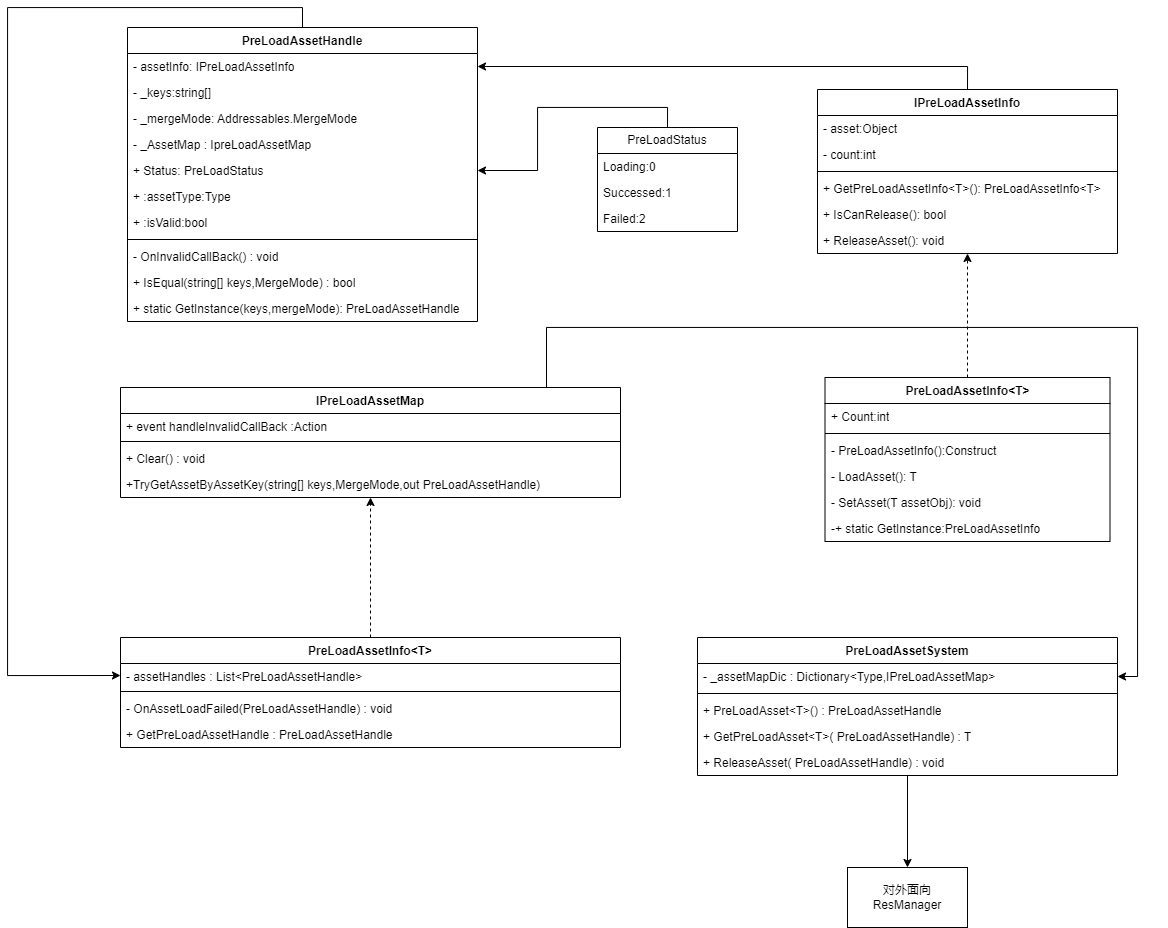

The diagram above was exported from draw.io. Its source (the exported page's mxGraphModel, read from the mxfile embedded in the PNG):
<mxGraphModel dx="1275" dy="959" grid="1" gridSize="10" guides="1" tooltips="1" connect="1" arrows="1" fold="1" page="1" pageScale="1" pageWidth="827" pageHeight="1169" math="0" shadow="0">
  <root>
    <mxCell id="0" />
    <mxCell id="1" parent="0" />
    <mxCell id="CUwsKCwhDQyDisWnM7Lx-76" style="edgeStyle=orthogonalEdgeStyle;rounded=0;orthogonalLoop=1;jettySize=auto;html=1;exitX=0.5;exitY=0;exitDx=0;exitDy=0;entryX=0;entryY=0.5;entryDx=0;entryDy=0;" edge="1" parent="1" source="CUwsKCwhDQyDisWnM7Lx-1" target="CUwsKCwhDQyDisWnM7Lx-70">
      <mxGeometry relative="1" as="geometry">
        <Array as="points">
          <mxPoint x="95" y="240" />
          <mxPoint x="-200" y="240" />
          <mxPoint x="-200" y="908" />
        </Array>
      </mxGeometry>
    </mxCell>
    <mxCell id="CUwsKCwhDQyDisWnM7Lx-1" value="PreLoadAssetHandle" style="swimlane;fontStyle=1;align=center;verticalAlign=top;childLayout=stackLayout;horizontal=1;startSize=26;horizontalStack=0;resizeParent=1;resizeParentMax=0;resizeLast=0;collapsible=1;marginBottom=0;whiteSpace=wrap;html=1;" vertex="1" parent="1">
      <mxGeometry x="-80" y="260" width="350" height="294" as="geometry">
        <mxRectangle x="130" y="370" width="160" height="30" as="alternateBounds" />
      </mxGeometry>
    </mxCell>
    <mxCell id="CUwsKCwhDQyDisWnM7Lx-2" value="- assetInfo: IPreLoadAssetInfo" style="text;strokeColor=none;fillColor=none;align=left;verticalAlign=top;spacingLeft=4;spacingRight=4;overflow=hidden;rotatable=0;points=[[0,0.5],[1,0.5]];portConstraint=eastwest;whiteSpace=wrap;html=1;" vertex="1" parent="CUwsKCwhDQyDisWnM7Lx-1">
      <mxGeometry y="26" width="350" height="26" as="geometry" />
    </mxCell>
    <mxCell id="CUwsKCwhDQyDisWnM7Lx-38" value="- _keys:string[]" style="text;strokeColor=none;fillColor=none;align=left;verticalAlign=top;spacingLeft=4;spacingRight=4;overflow=hidden;rotatable=0;points=[[0,0.5],[1,0.5]];portConstraint=eastwest;whiteSpace=wrap;html=1;" vertex="1" parent="CUwsKCwhDQyDisWnM7Lx-1">
      <mxGeometry y="52" width="350" height="26" as="geometry" />
    </mxCell>
    <mxCell id="CUwsKCwhDQyDisWnM7Lx-39" value="- _mergeMode: Addressables.MergeMode" style="text;strokeColor=none;fillColor=none;align=left;verticalAlign=top;spacingLeft=4;spacingRight=4;overflow=hidden;rotatable=0;points=[[0,0.5],[1,0.5]];portConstraint=eastwest;whiteSpace=wrap;html=1;" vertex="1" parent="CUwsKCwhDQyDisWnM7Lx-1">
      <mxGeometry y="78" width="350" height="26" as="geometry" />
    </mxCell>
    <mxCell id="CUwsKCwhDQyDisWnM7Lx-40" value="- _AssetMap : IpreLoadAssetMap" style="text;strokeColor=none;fillColor=none;align=left;verticalAlign=top;spacingLeft=4;spacingRight=4;overflow=hidden;rotatable=0;points=[[0,0.5],[1,0.5]];portConstraint=eastwest;whiteSpace=wrap;html=1;" vertex="1" parent="CUwsKCwhDQyDisWnM7Lx-1">
      <mxGeometry y="104" width="350" height="26" as="geometry" />
    </mxCell>
    <mxCell id="CUwsKCwhDQyDisWnM7Lx-5" value="+ Status:&amp;nbsp;PreLoadStatus" style="text;strokeColor=none;fillColor=none;align=left;verticalAlign=top;spacingLeft=4;spacingRight=4;overflow=hidden;rotatable=0;points=[[0,0.5],[1,0.5]];portConstraint=eastwest;whiteSpace=wrap;html=1;" vertex="1" parent="CUwsKCwhDQyDisWnM7Lx-1">
      <mxGeometry y="130" width="350" height="26" as="geometry" />
    </mxCell>
    <mxCell id="CUwsKCwhDQyDisWnM7Lx-36" value="+ :assetType:Type" style="text;strokeColor=none;fillColor=none;align=left;verticalAlign=top;spacingLeft=4;spacingRight=4;overflow=hidden;rotatable=0;points=[[0,0.5],[1,0.5]];portConstraint=eastwest;whiteSpace=wrap;html=1;" vertex="1" parent="CUwsKCwhDQyDisWnM7Lx-1">
      <mxGeometry y="156" width="350" height="26" as="geometry" />
    </mxCell>
    <mxCell id="CUwsKCwhDQyDisWnM7Lx-37" value="+ :isValid:bool" style="text;strokeColor=none;fillColor=none;align=left;verticalAlign=top;spacingLeft=4;spacingRight=4;overflow=hidden;rotatable=0;points=[[0,0.5],[1,0.5]];portConstraint=eastwest;whiteSpace=wrap;html=1;" vertex="1" parent="CUwsKCwhDQyDisWnM7Lx-1">
      <mxGeometry y="182" width="350" height="26" as="geometry" />
    </mxCell>
    <mxCell id="CUwsKCwhDQyDisWnM7Lx-3" value="" style="line;strokeWidth=1;fillColor=none;align=left;verticalAlign=middle;spacingTop=-1;spacingLeft=3;spacingRight=3;rotatable=0;labelPosition=right;points=[];portConstraint=eastwest;strokeColor=inherit;" vertex="1" parent="CUwsKCwhDQyDisWnM7Lx-1">
      <mxGeometry y="208" width="350" height="8" as="geometry" />
    </mxCell>
    <mxCell id="CUwsKCwhDQyDisWnM7Lx-42" value="- OnInvalidCallBack() : void" style="text;strokeColor=none;fillColor=none;align=left;verticalAlign=top;spacingLeft=4;spacingRight=4;overflow=hidden;rotatable=0;points=[[0,0.5],[1,0.5]];portConstraint=eastwest;whiteSpace=wrap;html=1;" vertex="1" parent="CUwsKCwhDQyDisWnM7Lx-1">
      <mxGeometry y="216" width="350" height="26" as="geometry" />
    </mxCell>
    <mxCell id="CUwsKCwhDQyDisWnM7Lx-41" value="+ IsEqual(string[] keys,MergeMode) : bool" style="text;strokeColor=none;fillColor=none;align=left;verticalAlign=top;spacingLeft=4;spacingRight=4;overflow=hidden;rotatable=0;points=[[0,0.5],[1,0.5]];portConstraint=eastwest;whiteSpace=wrap;html=1;" vertex="1" parent="CUwsKCwhDQyDisWnM7Lx-1">
      <mxGeometry y="242" width="350" height="26" as="geometry" />
    </mxCell>
    <mxCell id="CUwsKCwhDQyDisWnM7Lx-31" value="+ static GetInstance(keys,mergeMode): PreLoadAssetHandle" style="text;strokeColor=none;fillColor=none;align=left;verticalAlign=top;spacingLeft=4;spacingRight=4;overflow=hidden;rotatable=0;points=[[0,0.5],[1,0.5]];portConstraint=eastwest;whiteSpace=wrap;html=1;" vertex="1" parent="CUwsKCwhDQyDisWnM7Lx-1">
      <mxGeometry y="268" width="350" height="26" as="geometry" />
    </mxCell>
    <mxCell id="CUwsKCwhDQyDisWnM7Lx-18" value="" style="group" vertex="1" connectable="0" parent="1">
      <mxGeometry x="610" y="322" width="350" height="340" as="geometry" />
    </mxCell>
    <mxCell id="CUwsKCwhDQyDisWnM7Lx-22" style="edgeStyle=orthogonalEdgeStyle;rounded=0;orthogonalLoop=1;jettySize=auto;html=1;exitX=0.5;exitY=0;exitDx=0;exitDy=0;dashed=1;" edge="1" parent="CUwsKCwhDQyDisWnM7Lx-18" source="CUwsKCwhDQyDisWnM7Lx-8" target="CUwsKCwhDQyDisWnM7Lx-12">
      <mxGeometry relative="1" as="geometry" />
    </mxCell>
    <mxCell id="CUwsKCwhDQyDisWnM7Lx-8" value="PreLoadAssetInfo&amp;lt;T&amp;gt;" style="swimlane;fontStyle=1;align=center;verticalAlign=top;childLayout=stackLayout;horizontal=1;startSize=26;horizontalStack=0;resizeParent=1;resizeParentMax=0;resizeLast=0;collapsible=1;marginBottom=0;whiteSpace=wrap;html=1;" vertex="1" parent="CUwsKCwhDQyDisWnM7Lx-18">
      <mxGeometry x="7.5" y="288" width="285" height="164" as="geometry" />
    </mxCell>
    <mxCell id="CUwsKCwhDQyDisWnM7Lx-19" value="+ Count:int" style="text;strokeColor=none;fillColor=none;align=left;verticalAlign=top;spacingLeft=4;spacingRight=4;overflow=hidden;rotatable=0;points=[[0,0.5],[1,0.5]];portConstraint=eastwest;whiteSpace=wrap;html=1;" vertex="1" parent="CUwsKCwhDQyDisWnM7Lx-8">
      <mxGeometry y="26" width="285" height="26" as="geometry" />
    </mxCell>
    <mxCell id="CUwsKCwhDQyDisWnM7Lx-10" value="" style="line;strokeWidth=1;fillColor=none;align=left;verticalAlign=middle;spacingTop=-1;spacingLeft=3;spacingRight=3;rotatable=0;labelPosition=right;points=[];portConstraint=eastwest;strokeColor=inherit;" vertex="1" parent="CUwsKCwhDQyDisWnM7Lx-8">
      <mxGeometry y="52" width="285" height="8" as="geometry" />
    </mxCell>
    <mxCell id="CUwsKCwhDQyDisWnM7Lx-23" value="- PreLoadAssetInfo():Construct&amp;nbsp;" style="text;strokeColor=none;fillColor=none;align=left;verticalAlign=top;spacingLeft=4;spacingRight=4;overflow=hidden;rotatable=0;points=[[0,0.5],[1,0.5]];portConstraint=eastwest;whiteSpace=wrap;html=1;" vertex="1" parent="CUwsKCwhDQyDisWnM7Lx-8">
      <mxGeometry y="60" width="285" height="26" as="geometry" />
    </mxCell>
    <mxCell id="CUwsKCwhDQyDisWnM7Lx-35" value="- LoadAsset(): T" style="text;strokeColor=none;fillColor=none;align=left;verticalAlign=top;spacingLeft=4;spacingRight=4;overflow=hidden;rotatable=0;points=[[0,0.5],[1,0.5]];portConstraint=eastwest;whiteSpace=wrap;html=1;" vertex="1" parent="CUwsKCwhDQyDisWnM7Lx-8">
      <mxGeometry y="86" width="285" height="26" as="geometry" />
    </mxCell>
    <mxCell id="CUwsKCwhDQyDisWnM7Lx-11" value="- SetAsset(T assetObj): void" style="text;strokeColor=none;fillColor=none;align=left;verticalAlign=top;spacingLeft=4;spacingRight=4;overflow=hidden;rotatable=0;points=[[0,0.5],[1,0.5]];portConstraint=eastwest;whiteSpace=wrap;html=1;" vertex="1" parent="CUwsKCwhDQyDisWnM7Lx-8">
      <mxGeometry y="112" width="285" height="26" as="geometry" />
    </mxCell>
    <mxCell id="CUwsKCwhDQyDisWnM7Lx-34" value="-+ static GetInstance:PreLoadAssetInfo&amp;nbsp;" style="text;strokeColor=none;fillColor=none;align=left;verticalAlign=top;spacingLeft=4;spacingRight=4;overflow=hidden;rotatable=0;points=[[0,0.5],[1,0.5]];portConstraint=eastwest;whiteSpace=wrap;html=1;" vertex="1" parent="CUwsKCwhDQyDisWnM7Lx-8">
      <mxGeometry y="138" width="285" height="26" as="geometry" />
    </mxCell>
    <mxCell id="CUwsKCwhDQyDisWnM7Lx-12" value="IPreLoadAssetInfo" style="swimlane;fontStyle=1;align=center;verticalAlign=top;childLayout=stackLayout;horizontal=1;startSize=26;horizontalStack=0;resizeParent=1;resizeParentMax=0;resizeLast=0;collapsible=1;marginBottom=0;whiteSpace=wrap;html=1;" vertex="1" parent="CUwsKCwhDQyDisWnM7Lx-18">
      <mxGeometry width="300" height="164" as="geometry" />
    </mxCell>
    <mxCell id="CUwsKCwhDQyDisWnM7Lx-13" value="- asset:Object" style="text;strokeColor=none;fillColor=none;align=left;verticalAlign=top;spacingLeft=4;spacingRight=4;overflow=hidden;rotatable=0;points=[[0,0.5],[1,0.5]];portConstraint=eastwest;whiteSpace=wrap;html=1;" vertex="1" parent="CUwsKCwhDQyDisWnM7Lx-12">
      <mxGeometry y="26" width="300" height="26" as="geometry" />
    </mxCell>
    <mxCell id="CUwsKCwhDQyDisWnM7Lx-32" value="- count:int" style="text;strokeColor=none;fillColor=none;align=left;verticalAlign=top;spacingLeft=4;spacingRight=4;overflow=hidden;rotatable=0;points=[[0,0.5],[1,0.5]];portConstraint=eastwest;whiteSpace=wrap;html=1;" vertex="1" parent="CUwsKCwhDQyDisWnM7Lx-12">
      <mxGeometry y="52" width="300" height="26" as="geometry" />
    </mxCell>
    <mxCell id="CUwsKCwhDQyDisWnM7Lx-14" value="" style="line;strokeWidth=1;fillColor=none;align=left;verticalAlign=middle;spacingTop=-1;spacingLeft=3;spacingRight=3;rotatable=0;labelPosition=right;points=[];portConstraint=eastwest;strokeColor=inherit;" vertex="1" parent="CUwsKCwhDQyDisWnM7Lx-12">
      <mxGeometry y="78" width="300" height="8" as="geometry" />
    </mxCell>
    <mxCell id="CUwsKCwhDQyDisWnM7Lx-15" value="+ GetPreLoadAssetInfo&amp;lt;T&amp;gt;(): PreLoadAssetInfo&amp;lt;T&amp;gt;" style="text;strokeColor=none;fillColor=none;align=left;verticalAlign=top;spacingLeft=4;spacingRight=4;overflow=hidden;rotatable=0;points=[[0,0.5],[1,0.5]];portConstraint=eastwest;whiteSpace=wrap;html=1;" vertex="1" parent="CUwsKCwhDQyDisWnM7Lx-12">
      <mxGeometry y="86" width="300" height="26" as="geometry" />
    </mxCell>
    <mxCell id="CUwsKCwhDQyDisWnM7Lx-21" value="+ IsCanRelease(): bool" style="text;strokeColor=none;fillColor=none;align=left;verticalAlign=top;spacingLeft=4;spacingRight=4;overflow=hidden;rotatable=0;points=[[0,0.5],[1,0.5]];portConstraint=eastwest;whiteSpace=wrap;html=1;" vertex="1" parent="CUwsKCwhDQyDisWnM7Lx-12">
      <mxGeometry y="112" width="300" height="26" as="geometry" />
    </mxCell>
    <mxCell id="CUwsKCwhDQyDisWnM7Lx-33" value="+ ReleaseAsset(): void" style="text;strokeColor=none;fillColor=none;align=left;verticalAlign=top;spacingLeft=4;spacingRight=4;overflow=hidden;rotatable=0;points=[[0,0.5],[1,0.5]];portConstraint=eastwest;whiteSpace=wrap;html=1;" vertex="1" parent="CUwsKCwhDQyDisWnM7Lx-12">
      <mxGeometry y="138" width="300" height="26" as="geometry" />
    </mxCell>
    <mxCell id="CUwsKCwhDQyDisWnM7Lx-78" style="edgeStyle=orthogonalEdgeStyle;rounded=0;orthogonalLoop=1;jettySize=auto;html=1;exitX=0.5;exitY=0;exitDx=0;exitDy=0;" edge="1" parent="1" source="CUwsKCwhDQyDisWnM7Lx-24" target="CUwsKCwhDQyDisWnM7Lx-5">
      <mxGeometry relative="1" as="geometry" />
    </mxCell>
    <mxCell id="CUwsKCwhDQyDisWnM7Lx-24" value="PreLoadStatus" style="swimlane;fontStyle=0;childLayout=stackLayout;horizontal=1;startSize=26;fillColor=none;horizontalStack=0;resizeParent=1;resizeParentMax=0;resizeLast=0;collapsible=1;marginBottom=0;whiteSpace=wrap;html=1;" vertex="1" parent="1">
      <mxGeometry x="390" y="360" width="140" height="104" as="geometry" />
    </mxCell>
    <mxCell id="CUwsKCwhDQyDisWnM7Lx-25" value="Loading:0" style="text;strokeColor=none;fillColor=none;align=left;verticalAlign=top;spacingLeft=4;spacingRight=4;overflow=hidden;rotatable=0;points=[[0,0.5],[1,0.5]];portConstraint=eastwest;whiteSpace=wrap;html=1;" vertex="1" parent="CUwsKCwhDQyDisWnM7Lx-24">
      <mxGeometry y="26" width="140" height="26" as="geometry" />
    </mxCell>
    <mxCell id="CUwsKCwhDQyDisWnM7Lx-28" value="Successed:1" style="text;strokeColor=none;fillColor=none;align=left;verticalAlign=top;spacingLeft=4;spacingRight=4;overflow=hidden;rotatable=0;points=[[0,0.5],[1,0.5]];portConstraint=eastwest;whiteSpace=wrap;html=1;" vertex="1" parent="CUwsKCwhDQyDisWnM7Lx-24">
      <mxGeometry y="52" width="140" height="26" as="geometry" />
    </mxCell>
    <mxCell id="CUwsKCwhDQyDisWnM7Lx-29" value="Failed:2" style="text;strokeColor=none;fillColor=none;align=left;verticalAlign=top;spacingLeft=4;spacingRight=4;overflow=hidden;rotatable=0;points=[[0,0.5],[1,0.5]];portConstraint=eastwest;whiteSpace=wrap;html=1;" vertex="1" parent="CUwsKCwhDQyDisWnM7Lx-24">
      <mxGeometry y="78" width="140" height="26" as="geometry" />
    </mxCell>
    <mxCell id="CUwsKCwhDQyDisWnM7Lx-75" value="" style="group" vertex="1" connectable="0" parent="1">
      <mxGeometry x="-87" y="620" width="500" height="360" as="geometry" />
    </mxCell>
    <mxCell id="CUwsKCwhDQyDisWnM7Lx-64" value="IPreLoadAssetMap" style="swimlane;fontStyle=1;align=center;verticalAlign=top;childLayout=stackLayout;horizontal=1;startSize=26;horizontalStack=0;resizeParent=1;resizeParentMax=0;resizeLast=0;collapsible=1;marginBottom=0;whiteSpace=wrap;html=1;" vertex="1" parent="CUwsKCwhDQyDisWnM7Lx-75">
      <mxGeometry width="500" height="110" as="geometry" />
    </mxCell>
    <mxCell id="CUwsKCwhDQyDisWnM7Lx-53" value="+ event handleInvalidCallBack :Action" style="text;strokeColor=none;fillColor=none;align=left;verticalAlign=top;spacingLeft=4;spacingRight=4;overflow=hidden;rotatable=0;points=[[0,0.5],[1,0.5]];portConstraint=eastwest;whiteSpace=wrap;html=1;container=0;" vertex="1" parent="CUwsKCwhDQyDisWnM7Lx-64">
      <mxGeometry y="26" width="500" height="24" as="geometry" />
    </mxCell>
    <mxCell id="CUwsKCwhDQyDisWnM7Lx-66" value="" style="line;strokeWidth=1;fillColor=none;align=left;verticalAlign=middle;spacingTop=-1;spacingLeft=3;spacingRight=3;rotatable=0;labelPosition=right;points=[];portConstraint=eastwest;strokeColor=inherit;" vertex="1" parent="CUwsKCwhDQyDisWnM7Lx-64">
      <mxGeometry y="50" width="500" height="8" as="geometry" />
    </mxCell>
    <mxCell id="CUwsKCwhDQyDisWnM7Lx-57" value="+ Clear() : void" style="text;strokeColor=none;fillColor=none;align=left;verticalAlign=top;spacingLeft=4;spacingRight=4;overflow=hidden;rotatable=0;points=[[0,0.5],[1,0.5]];portConstraint=eastwest;whiteSpace=wrap;html=1;container=0;" vertex="1" parent="CUwsKCwhDQyDisWnM7Lx-64">
      <mxGeometry y="58" width="500" height="26" as="geometry" />
    </mxCell>
    <mxCell id="CUwsKCwhDQyDisWnM7Lx-68" value="+TryGetAssetByAssetKey(string[] keys,MergeMode,out PreLoadAssetHandle)" style="text;strokeColor=none;fillColor=none;align=left;verticalAlign=top;spacingLeft=4;spacingRight=4;overflow=hidden;rotatable=0;points=[[0,0.5],[1,0.5]];portConstraint=eastwest;whiteSpace=wrap;html=1;container=0;" vertex="1" parent="CUwsKCwhDQyDisWnM7Lx-64">
      <mxGeometry y="84" width="500" height="26" as="geometry" />
    </mxCell>
    <mxCell id="CUwsKCwhDQyDisWnM7Lx-74" style="edgeStyle=orthogonalEdgeStyle;rounded=0;orthogonalLoop=1;jettySize=auto;html=1;dashed=1;" edge="1" parent="CUwsKCwhDQyDisWnM7Lx-75" source="CUwsKCwhDQyDisWnM7Lx-69" target="CUwsKCwhDQyDisWnM7Lx-64">
      <mxGeometry relative="1" as="geometry" />
    </mxCell>
    <mxCell id="CUwsKCwhDQyDisWnM7Lx-69" value="PreLoadAssetInfo&amp;lt;T&amp;gt;" style="swimlane;fontStyle=1;align=center;verticalAlign=top;childLayout=stackLayout;horizontal=1;startSize=26;horizontalStack=0;resizeParent=1;resizeParentMax=0;resizeLast=0;collapsible=1;marginBottom=0;whiteSpace=wrap;html=1;" vertex="1" parent="CUwsKCwhDQyDisWnM7Lx-75">
      <mxGeometry y="250" width="500" height="110" as="geometry" />
    </mxCell>
    <mxCell id="CUwsKCwhDQyDisWnM7Lx-70" value="- assetHandles : List&amp;lt;PreLoadAssetHandle&amp;gt;" style="text;strokeColor=none;fillColor=none;align=left;verticalAlign=top;spacingLeft=4;spacingRight=4;overflow=hidden;rotatable=0;points=[[0,0.5],[1,0.5]];portConstraint=eastwest;whiteSpace=wrap;html=1;container=0;" vertex="1" parent="CUwsKCwhDQyDisWnM7Lx-69">
      <mxGeometry y="26" width="500" height="24" as="geometry" />
    </mxCell>
    <mxCell id="CUwsKCwhDQyDisWnM7Lx-71" value="" style="line;strokeWidth=1;fillColor=none;align=left;verticalAlign=middle;spacingTop=-1;spacingLeft=3;spacingRight=3;rotatable=0;labelPosition=right;points=[];portConstraint=eastwest;strokeColor=inherit;" vertex="1" parent="CUwsKCwhDQyDisWnM7Lx-69">
      <mxGeometry y="50" width="500" height="8" as="geometry" />
    </mxCell>
    <mxCell id="CUwsKCwhDQyDisWnM7Lx-72" value="- OnAssetLoadFailed(PreLoadAssetHandle) : void" style="text;strokeColor=none;fillColor=none;align=left;verticalAlign=top;spacingLeft=4;spacingRight=4;overflow=hidden;rotatable=0;points=[[0,0.5],[1,0.5]];portConstraint=eastwest;whiteSpace=wrap;html=1;container=0;" vertex="1" parent="CUwsKCwhDQyDisWnM7Lx-69">
      <mxGeometry y="58" width="500" height="26" as="geometry" />
    </mxCell>
    <mxCell id="CUwsKCwhDQyDisWnM7Lx-73" value="+ GetPreLoadAssetHandle : PreLoadAssetHandle" style="text;strokeColor=none;fillColor=none;align=left;verticalAlign=top;spacingLeft=4;spacingRight=4;overflow=hidden;rotatable=0;points=[[0,0.5],[1,0.5]];portConstraint=eastwest;whiteSpace=wrap;html=1;container=0;" vertex="1" parent="CUwsKCwhDQyDisWnM7Lx-69">
      <mxGeometry y="84" width="500" height="26" as="geometry" />
    </mxCell>
    <mxCell id="CUwsKCwhDQyDisWnM7Lx-77" style="edgeStyle=orthogonalEdgeStyle;rounded=0;orthogonalLoop=1;jettySize=auto;html=1;exitX=0.5;exitY=0;exitDx=0;exitDy=0;entryX=1;entryY=0.5;entryDx=0;entryDy=0;" edge="1" parent="1" source="CUwsKCwhDQyDisWnM7Lx-12" target="CUwsKCwhDQyDisWnM7Lx-2">
      <mxGeometry relative="1" as="geometry" />
    </mxCell>
    <mxCell id="CUwsKCwhDQyDisWnM7Lx-86" style="edgeStyle=orthogonalEdgeStyle;rounded=0;orthogonalLoop=1;jettySize=auto;html=1;entryX=0.5;entryY=0;entryDx=0;entryDy=0;" edge="1" parent="1" source="CUwsKCwhDQyDisWnM7Lx-79" target="CUwsKCwhDQyDisWnM7Lx-87">
      <mxGeometry relative="1" as="geometry">
        <mxPoint x="700" y="1120" as="targetPoint" />
      </mxGeometry>
    </mxCell>
    <mxCell id="CUwsKCwhDQyDisWnM7Lx-79" value="PreLoadAssetSystem" style="swimlane;fontStyle=1;align=center;verticalAlign=top;childLayout=stackLayout;horizontal=1;startSize=26;horizontalStack=0;resizeParent=1;resizeParentMax=0;resizeLast=0;collapsible=1;marginBottom=0;whiteSpace=wrap;html=1;" vertex="1" parent="1">
      <mxGeometry x="490" y="870" width="420" height="138" as="geometry" />
    </mxCell>
    <mxCell id="CUwsKCwhDQyDisWnM7Lx-80" value="- _assetMapDic : Dictionary&amp;lt;Type,IPreLoadAssetMap&amp;gt;" style="text;strokeColor=none;fillColor=none;align=left;verticalAlign=top;spacingLeft=4;spacingRight=4;overflow=hidden;rotatable=0;points=[[0,0.5],[1,0.5]];portConstraint=eastwest;whiteSpace=wrap;html=1;" vertex="1" parent="CUwsKCwhDQyDisWnM7Lx-79">
      <mxGeometry y="26" width="420" height="26" as="geometry" />
    </mxCell>
    <mxCell id="CUwsKCwhDQyDisWnM7Lx-81" value="" style="line;strokeWidth=1;fillColor=none;align=left;verticalAlign=middle;spacingTop=-1;spacingLeft=3;spacingRight=3;rotatable=0;labelPosition=right;points=[];portConstraint=eastwest;strokeColor=inherit;" vertex="1" parent="CUwsKCwhDQyDisWnM7Lx-79">
      <mxGeometry y="52" width="420" height="8" as="geometry" />
    </mxCell>
    <mxCell id="CUwsKCwhDQyDisWnM7Lx-82" value="+ PreLoadAsset&amp;lt;T&amp;gt;() : PreLoadAssetHandle" style="text;strokeColor=none;fillColor=none;align=left;verticalAlign=top;spacingLeft=4;spacingRight=4;overflow=hidden;rotatable=0;points=[[0,0.5],[1,0.5]];portConstraint=eastwest;whiteSpace=wrap;html=1;" vertex="1" parent="CUwsKCwhDQyDisWnM7Lx-79">
      <mxGeometry y="60" width="420" height="26" as="geometry" />
    </mxCell>
    <mxCell id="CUwsKCwhDQyDisWnM7Lx-83" value="+ GetPreLoadAsset&amp;lt;T&amp;gt;( PreLoadAssetHandle) : T" style="text;strokeColor=none;fillColor=none;align=left;verticalAlign=top;spacingLeft=4;spacingRight=4;overflow=hidden;rotatable=0;points=[[0,0.5],[1,0.5]];portConstraint=eastwest;whiteSpace=wrap;html=1;" vertex="1" parent="CUwsKCwhDQyDisWnM7Lx-79">
      <mxGeometry y="86" width="420" height="26" as="geometry" />
    </mxCell>
    <mxCell id="CUwsKCwhDQyDisWnM7Lx-84" value="+ ReleaseAsset( PreLoadAssetHandle) : void" style="text;strokeColor=none;fillColor=none;align=left;verticalAlign=top;spacingLeft=4;spacingRight=4;overflow=hidden;rotatable=0;points=[[0,0.5],[1,0.5]];portConstraint=eastwest;whiteSpace=wrap;html=1;" vertex="1" parent="CUwsKCwhDQyDisWnM7Lx-79">
      <mxGeometry y="112" width="420" height="26" as="geometry" />
    </mxCell>
    <mxCell id="CUwsKCwhDQyDisWnM7Lx-85" style="edgeStyle=orthogonalEdgeStyle;rounded=0;orthogonalLoop=1;jettySize=auto;html=1;entryX=1;entryY=0.5;entryDx=0;entryDy=0;exitX=0.852;exitY=0;exitDx=0;exitDy=0;exitPerimeter=0;" edge="1" parent="1" source="CUwsKCwhDQyDisWnM7Lx-64" target="CUwsKCwhDQyDisWnM7Lx-80">
      <mxGeometry relative="1" as="geometry">
        <Array as="points">
          <mxPoint x="339" y="560" />
          <mxPoint x="930" y="560" />
          <mxPoint x="930" y="909" />
        </Array>
      </mxGeometry>
    </mxCell>
    <mxCell id="CUwsKCwhDQyDisWnM7Lx-87" value="对外面向 ResManager" style="rounded=0;whiteSpace=wrap;html=1;" vertex="1" parent="1">
      <mxGeometry x="640" y="1100" width="120" height="60" as="geometry" />
    </mxCell>
  </root>
</mxGraphModel>